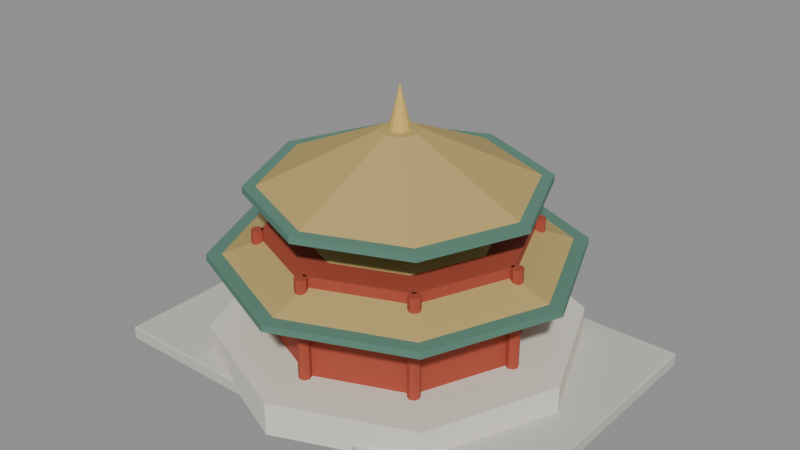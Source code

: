 # Source: shenyang_detail.blend  (saved by Blender 5.2.45; exported with 4.5.12 LTS)
import bpy
from mathutils import Matrix  # noqa: F401  (used for matrix-valued properties, if any)

bpy.ops.wm.read_factory_settings(use_empty=True)
scene = bpy.context.scene
scene.name = 'Scene'

# ---- materials (node trees are filled in below, after node groups)
mat_limestone_terrace = bpy.data.materials.new('limestone terrace')
mat_limestone_terrace.diffuse_color = (0.58, 0.57, 0.5, 1.0)
mat_limestone_terrace.roughness = 0.82
mat_stone_balustrade = bpy.data.materials.new('stone balustrade')
mat_stone_balustrade.diffuse_color = (0.76, 0.73, 0.63, 1.0)
mat_stone_balustrade.roughness = 0.82
mat_vermilion_timber = bpy.data.materials.new('vermilion timber')
mat_vermilion_timber.diffuse_color = (0.4, 0.065, 0.035, 1.0)
mat_vermilion_timber.roughness = 0.82
mat_ochre_glazed_roof = bpy.data.materials.new('ochre glazed roof')
mat_ochre_glazed_roof.diffuse_color = (0.49, 0.36, 0.13, 1.0)
mat_ochre_glazed_roof.roughness = 0.82
mat_green_glazed_eaves = bpy.data.materials.new('green glazed eaves')
mat_green_glazed_eaves.diffuse_color = (0.1, 0.23, 0.17, 1.0)
mat_green_glazed_eaves.roughness = 0.82
mat_gold_stupa = bpy.data.materials.new('gold stupa')
mat_gold_stupa.diffuse_color = (0.68, 0.46, 0.12, 1.0)
mat_gold_stupa.roughness = 0.82

# ---- material node trees
mat_limestone_terrace.use_nodes = True; mat_limestone_terrace.node_tree.nodes.clear()
_N = mat_limestone_terrace.node_tree.nodes; _L = mat_limestone_terrace.node_tree.links
n0 = _N.new('ShaderNodeBsdfPrincipled'); n0.name = 'Principled BSDF'; n0.location = (-200, 100)
n0.inputs[0].default_value = (0.58, 0.57, 0.5, 1.0)
n0.inputs[2].default_value = 0.82
n0.inputs[10].default_value = 0.005
n1 = _N.new('ShaderNodeOutputMaterial'); n1.name = 'Material Output'; n1.location = (200, 100)
_L.new(n0.outputs[0], n1.inputs[0])
n1.is_active_output = True
mat_stone_balustrade.use_nodes = True; mat_stone_balustrade.node_tree.nodes.clear()
_N = mat_stone_balustrade.node_tree.nodes; _L = mat_stone_balustrade.node_tree.links
n0 = _N.new('ShaderNodeBsdfPrincipled'); n0.name = 'Principled BSDF'; n0.location = (-200, 100)
n0.inputs[0].default_value = (0.76, 0.73, 0.63, 1.0)
n0.inputs[2].default_value = 0.82
n0.inputs[10].default_value = 0.005
n1 = _N.new('ShaderNodeOutputMaterial'); n1.name = 'Material Output'; n1.location = (200, 100)
_L.new(n0.outputs[0], n1.inputs[0])
n1.is_active_output = True
mat_vermilion_timber.use_nodes = True; mat_vermilion_timber.node_tree.nodes.clear()
_N = mat_vermilion_timber.node_tree.nodes; _L = mat_vermilion_timber.node_tree.links
n0 = _N.new('ShaderNodeBsdfPrincipled'); n0.name = 'Principled BSDF'; n0.location = (-200, 100)
n0.inputs[0].default_value = (0.4, 0.065, 0.035, 1.0)
n0.inputs[2].default_value = 0.82
n0.inputs[10].default_value = 0.005
n1 = _N.new('ShaderNodeOutputMaterial'); n1.name = 'Material Output'; n1.location = (200, 100)
_L.new(n0.outputs[0], n1.inputs[0])
n1.is_active_output = True
mat_ochre_glazed_roof.use_nodes = True; mat_ochre_glazed_roof.node_tree.nodes.clear()
_N = mat_ochre_glazed_roof.node_tree.nodes; _L = mat_ochre_glazed_roof.node_tree.links
n0 = _N.new('ShaderNodeBsdfPrincipled'); n0.name = 'Principled BSDF'; n0.location = (-200, 100)
n0.inputs[0].default_value = (0.49, 0.36, 0.13, 1.0)
n0.inputs[2].default_value = 0.82
n0.inputs[10].default_value = 0.005
n1 = _N.new('ShaderNodeOutputMaterial'); n1.name = 'Material Output'; n1.location = (200, 100)
_L.new(n0.outputs[0], n1.inputs[0])
n1.is_active_output = True
mat_green_glazed_eaves.use_nodes = True; mat_green_glazed_eaves.node_tree.nodes.clear()
_N = mat_green_glazed_eaves.node_tree.nodes; _L = mat_green_glazed_eaves.node_tree.links
n0 = _N.new('ShaderNodeBsdfPrincipled'); n0.name = 'Principled BSDF'; n0.location = (-200, 100)
n0.inputs[0].default_value = (0.1, 0.23, 0.17, 1.0)
n0.inputs[2].default_value = 0.82
n0.inputs[10].default_value = 0.005
n1 = _N.new('ShaderNodeOutputMaterial'); n1.name = 'Material Output'; n1.location = (200, 100)
_L.new(n0.outputs[0], n1.inputs[0])
n1.is_active_output = True
mat_gold_stupa.use_nodes = True; mat_gold_stupa.node_tree.nodes.clear()
_N = mat_gold_stupa.node_tree.nodes; _L = mat_gold_stupa.node_tree.links
n0 = _N.new('ShaderNodeBsdfPrincipled'); n0.name = 'Principled BSDF'; n0.location = (-200, 100)
n0.inputs[0].default_value = (0.68, 0.46, 0.12, 1.0)
n0.inputs[2].default_value = 0.82
n0.inputs[10].default_value = 0.005
n1 = _N.new('ShaderNodeOutputMaterial'); n1.name = 'Material Output'; n1.location = (200, 100)
_L.new(n0.outputs[0], n1.inputs[0])
n1.is_active_output = True

# ---- meshes
me_cube = bpy.data.meshes.new('Cube')
me_cube.from_pydata([(-3.25, -2.25, -0.1), (-3.25, -2.25, 0.1), (-3.25, 2.25, -0.1), (-3.25, 2.25, 0.1), (3.25, -2.25, -0.1), (3.25, -2.25, 0.1), (3.25, 2.25, -0.1), (3.25, 2.25, 0.1)], [], [(0, 1, 3, 2), (2, 3, 7, 6), (6, 7, 5, 4), (4, 5, 1, 0), (2, 6, 4, 0), (7, 3, 1, 5)])
_uv = me_cube.uv_layers.new(name='UVMap')
_uv.uv.foreach_set('vector', [0.375, 0.0, 0.625, 0.0, 0.625, 0.25, 0.375, 0.25, 0.375, 0.25, 0.625, 0.25, 0.625, 0.5, 0.375, 0.5, 0.375, 0.5, 0.625, 0.5, 0.625, 0.75, 0.375, 0.75, 0.375, 0.75, 0.625, 0.75, 0.625, 1.0, 0.375, 1.0, 0.125, 0.5, 0.375, 0.5, 0.375, 0.75, 0.125, 0.75, 0.625, 0.5, 0.875, 0.5, 0.875, 0.75, 0.625, 0.75])
me_cube.materials.append(mat_limestone_terrace)
me_cube.update()
me_cone = bpy.data.meshes.new('Cone')
me_cone.from_pydata([(0.0, 2.7, -0.25), (0.0, 2.7, 0.25), (1.909, 1.909, -0.25), (1.909, 1.909, 0.25), (2.7, 0.0, -0.25), (2.7, 0.0, 0.25), (1.909, -1.909, -0.25), (1.909, -1.909, 0.25), (0.0, -2.7, -0.25), (0.0, -2.7, 0.25), (-1.909, -1.909, -0.25), (-1.909, -1.909, 0.25), (-2.7, 0.0, -0.25), (-2.7, 0.0, 0.25), (-1.909, 1.909, -0.25), (-1.909, 1.909, 0.25)], [], [(0, 1, 3, 2), (2, 3, 5, 4), (4, 5, 7, 6), (6, 7, 9, 8), (8, 9, 11, 10), (10, 11, 13, 12), (3, 1, 15, 13, 11, 9, 7, 5), (12, 13, 15, 14), (14, 15, 1, 0), (0, 2, 4, 6, 8, 10, 12, 14)])
_uv = me_cone.uv_layers.new(name='UVMap')
_uv.uv.foreach_set('vector', [1.0, 0.5, 1.0, 1.0, 0.875, 1.0, 0.875, 0.5, 0.875, 0.5, 0.875, 1.0, 0.75, 1.0, 0.75, 0.5, 0.75, 0.5, 0.75, 1.0, 0.625, 1.0, 0.625, 0.5, 0.625, 0.5, 0.625, 1.0, 0.5, 1.0, 0.5, 0.5, 0.5, 0.5, 0.5, 1.0, 0.375, 1.0, 0.375, 0.5, 0.375, 0.5, 0.375, 1.0, 0.25, 1.0, 0.25, 0.5, 0.4197, 0.4197, 0.25, 0.49, 0.08029, 0.4197, 0.01, 0.25, 0.08029, 0.08029, 0.25, 0.01, 0.4197, 0.08029, 0.49, 0.25, 0.25, 0.5, 0.25, 1.0, 0.125, 1.0, 0.125, 0.5, 0.125, 0.5, 0.125, 1.0, 0.0, 1.0, 0.0, 0.5, 0.75, 0.49, 0.9197, 0.4197, 0.99, 0.25, 0.9197, 0.08029, 0.75, 0.01, 0.5803, 0.08029, 0.51, 0.25, 0.5803, 0.4197])
me_cone.materials.append(mat_stone_balustrade)
me_cone.update()
me_cone_001 = bpy.data.meshes.new('Cone.001')
me_cone_001.from_pydata([(0.0, 1.9, -0.8), (0.0, 1.9, 0.8), (1.344, 1.344, -0.8), (1.344, 1.344, 0.8), (1.9, 0.0, -0.8), (1.9, 0.0, 0.8), (1.344, -1.344, -0.8), (1.344, -1.344, 0.8), (0.0, -1.9, -0.8), (0.0, -1.9, 0.8), (-1.344, -1.344, -0.8), (-1.344, -1.344, 0.8), (-1.9, 0.0, -0.8), (-1.9, 0.0, 0.8), (-1.344, 1.344, -0.8), (-1.344, 1.344, 0.8)], [], [(0, 1, 3, 2), (2, 3, 5, 4), (4, 5, 7, 6), (6, 7, 9, 8), (8, 9, 11, 10), (10, 11, 13, 12), (3, 1, 15, 13, 11, 9, 7, 5), (12, 13, 15, 14), (14, 15, 1, 0), (0, 2, 4, 6, 8, 10, 12, 14)])
_uv = me_cone_001.uv_layers.new(name='UVMap')
_uv.uv.foreach_set('vector', [1.0, 0.5, 1.0, 1.0, 0.875, 1.0, 0.875, 0.5, 0.875, 0.5, 0.875, 1.0, 0.75, 1.0, 0.75, 0.5, 0.75, 0.5, 0.75, 1.0, 0.625, 1.0, 0.625, 0.5, 0.625, 0.5, 0.625, 1.0, 0.5, 1.0, 0.5, 0.5, 0.5, 0.5, 0.5, 1.0, 0.375, 1.0, 0.375, 0.5, 0.375, 0.5, 0.375, 1.0, 0.25, 1.0, 0.25, 0.5, 0.4197, 0.4197, 0.25, 0.49, 0.08029, 0.4197, 0.01, 0.25, 0.08029, 0.08029, 0.25, 0.01, 0.4197, 0.08029, 0.49, 0.25, 0.25, 0.5, 0.25, 1.0, 0.125, 1.0, 0.125, 0.5, 0.125, 0.5, 0.125, 1.0, 0.0, 1.0, 0.0, 0.5, 0.75, 0.49, 0.9197, 0.4197, 0.99, 0.25, 0.9197, 0.08029, 0.75, 0.01, 0.5803, 0.08029, 0.51, 0.25, 0.5803, 0.4197])
me_cone_001.materials.append(mat_vermilion_timber)
me_cone_001.update()
me_cone_002 = bpy.data.meshes.new('Cone.002')
me_cone_002.from_pydata([(0.0, 2.6, -0.4), (0.0, 0.3, 0.4), (1.838, 1.838, -0.4), (0.2121, 0.2121, 0.4), (2.6, 0.0, -0.4), (0.3, 0.0, 0.4), (1.838, -1.838, -0.4), (0.2121, -0.2121, 0.4), (0.0, -2.6, -0.4), (0.0, -0.3, 0.4), (-1.838, -1.838, -0.4), (-0.2121, -0.2121, 0.4), (-2.6, 0.0, -0.4), (-0.3, 0.0, 0.4), (-1.838, 1.838, -0.4), (-0.2121, 0.2121, 0.4)], [], [(0, 1, 3, 2), (2, 3, 5, 4), (4, 5, 7, 6), (6, 7, 9, 8), (8, 9, 11, 10), (10, 11, 13, 12), (3, 1, 15, 13, 11, 9, 7, 5), (12, 13, 15, 14), (14, 15, 1, 0), (0, 2, 4, 6, 8, 10, 12, 14)])
_uv = me_cone_002.uv_layers.new(name='UVMap')
_uv.uv.foreach_set('vector', [1.0, 0.5, 1.0, 1.0, 0.875, 1.0, 0.875, 0.5, 0.875, 0.5, 0.875, 1.0, 0.75, 1.0, 0.75, 0.5, 0.75, 0.5, 0.75, 1.0, 0.625, 1.0, 0.625, 0.5, 0.625, 0.5, 0.625, 1.0, 0.5, 1.0, 0.5, 0.5, 0.5, 0.5, 0.5, 1.0, 0.375, 1.0, 0.375, 0.5, 0.375, 0.5, 0.375, 1.0, 0.25, 1.0, 0.25, 0.5, 0.4197, 0.4197, 0.25, 0.49, 0.08029, 0.4197, 0.01, 0.25, 0.08029, 0.08029, 0.25, 0.01, 0.4197, 0.08029, 0.49, 0.25, 0.25, 0.5, 0.25, 1.0, 0.125, 1.0, 0.125, 0.5, 0.125, 0.5, 0.125, 1.0, 0.0, 1.0, 0.0, 0.5, 0.75, 0.49, 0.9197, 0.4197, 0.99, 0.25, 0.9197, 0.08029, 0.75, 0.01, 0.5803, 0.08029, 0.51, 0.25, 0.5803, 0.4197])
me_cone_002.materials.append(mat_ochre_glazed_roof)
me_cone_002.update()
me_cone_003 = bpy.data.meshes.new('Cone.003')
me_cone_003.from_pydata([(0.0, 2.67, -0.05), (0.0, 2.67, 0.05), (1.888, 1.888, -0.05), (1.888, 1.888, 0.05), (2.67, 0.0, -0.05), (2.67, 0.0, 0.05), (1.888, -1.888, -0.05), (1.888, -1.888, 0.05), (0.0, -2.67, -0.05), (0.0, -2.67, 0.05), (-1.888, -1.888, -0.05), (-1.888, -1.888, 0.05), (-2.67, 0.0, -0.05), (-2.67, 0.0, 0.05), (-1.888, 1.888, -0.05), (-1.888, 1.888, 0.05)], [], [(0, 1, 3, 2), (2, 3, 5, 4), (4, 5, 7, 6), (6, 7, 9, 8), (8, 9, 11, 10), (10, 11, 13, 12), (3, 1, 15, 13, 11, 9, 7, 5), (12, 13, 15, 14), (14, 15, 1, 0), (0, 2, 4, 6, 8, 10, 12, 14)])
_uv = me_cone_003.uv_layers.new(name='UVMap')
_uv.uv.foreach_set('vector', [1.0, 0.5, 1.0, 1.0, 0.875, 1.0, 0.875, 0.5, 0.875, 0.5, 0.875, 1.0, 0.75, 1.0, 0.75, 0.5, 0.75, 0.5, 0.75, 1.0, 0.625, 1.0, 0.625, 0.5, 0.625, 0.5, 0.625, 1.0, 0.5, 1.0, 0.5, 0.5, 0.5, 0.5, 0.5, 1.0, 0.375, 1.0, 0.375, 0.5, 0.375, 0.5, 0.375, 1.0, 0.25, 1.0, 0.25, 0.5, 0.4197, 0.4197, 0.25, 0.49, 0.08029, 0.4197, 0.01, 0.25, 0.08029, 0.08029, 0.25, 0.01, 0.4197, 0.08029, 0.49, 0.25, 0.25, 0.5, 0.25, 1.0, 0.125, 1.0, 0.125, 0.5, 0.125, 0.5, 0.125, 1.0, 0.0, 1.0, 0.0, 0.5, 0.75, 0.49, 0.9197, 0.4197, 0.99, 0.25, 0.9197, 0.08029, 0.75, 0.01, 0.5803, 0.08029, 0.51, 0.25, 0.5803, 0.4197])
me_cone_003.materials.append(mat_green_glazed_eaves)
me_cone_003.update()
me_cone_004 = bpy.data.meshes.new('Cone.004')
me_cone_004.from_pydata([(0.0, 2.05, -0.4), (0.0, 0.3, 0.4), (1.45, 1.45, -0.4), (0.2121, 0.2121, 0.4), (2.05, 0.0, -0.4), (0.3, 0.0, 0.4), (1.45, -1.45, -0.4), (0.2121, -0.2121, 0.4), (0.0, -2.05, -0.4), (0.0, -0.3, 0.4), (-1.45, -1.45, -0.4), (-0.2121, -0.2121, 0.4), (-2.05, 0.0, -0.4), (-0.3, 0.0, 0.4), (-1.45, 1.45, -0.4), (-0.2121, 0.2121, 0.4)], [], [(0, 1, 3, 2), (2, 3, 5, 4), (4, 5, 7, 6), (6, 7, 9, 8), (8, 9, 11, 10), (10, 11, 13, 12), (3, 1, 15, 13, 11, 9, 7, 5), (12, 13, 15, 14), (14, 15, 1, 0), (0, 2, 4, 6, 8, 10, 12, 14)])
_uv = me_cone_004.uv_layers.new(name='UVMap')
_uv.uv.foreach_set('vector', [1.0, 0.5, 1.0, 1.0, 0.875, 1.0, 0.875, 0.5, 0.875, 0.5, 0.875, 1.0, 0.75, 1.0, 0.75, 0.5, 0.75, 0.5, 0.75, 1.0, 0.625, 1.0, 0.625, 0.5, 0.625, 0.5, 0.625, 1.0, 0.5, 1.0, 0.5, 0.5, 0.5, 0.5, 0.5, 1.0, 0.375, 1.0, 0.375, 0.5, 0.375, 0.5, 0.375, 1.0, 0.25, 1.0, 0.25, 0.5, 0.4197, 0.4197, 0.25, 0.49, 0.08029, 0.4197, 0.01, 0.25, 0.08029, 0.08029, 0.25, 0.01, 0.4197, 0.08029, 0.49, 0.25, 0.25, 0.5, 0.25, 1.0, 0.125, 1.0, 0.125, 0.5, 0.125, 0.5, 0.125, 1.0, 0.0, 1.0, 0.0, 0.5, 0.75, 0.49, 0.9197, 0.4197, 0.99, 0.25, 0.9197, 0.08029, 0.75, 0.01, 0.5803, 0.08029, 0.51, 0.25, 0.5803, 0.4197])
me_cone_004.materials.append(mat_ochre_glazed_roof)
me_cone_004.update()
me_cone_005 = bpy.data.meshes.new('Cone.005')
me_cone_005.from_pydata([(0.0, 2.12, -0.05), (0.0, 2.12, 0.05), (1.499, 1.499, -0.05), (1.499, 1.499, 0.05), (2.12, 0.0, -0.05), (2.12, 0.0, 0.05), (1.499, -1.499, -0.05), (1.499, -1.499, 0.05), (0.0, -2.12, -0.05), (0.0, -2.12, 0.05), (-1.499, -1.499, -0.05), (-1.499, -1.499, 0.05), (-2.12, 0.0, -0.05), (-2.12, 0.0, 0.05), (-1.499, 1.499, -0.05), (-1.499, 1.499, 0.05)], [], [(0, 1, 3, 2), (2, 3, 5, 4), (4, 5, 7, 6), (6, 7, 9, 8), (8, 9, 11, 10), (10, 11, 13, 12), (3, 1, 15, 13, 11, 9, 7, 5), (12, 13, 15, 14), (14, 15, 1, 0), (0, 2, 4, 6, 8, 10, 12, 14)])
_uv = me_cone_005.uv_layers.new(name='UVMap')
_uv.uv.foreach_set('vector', [1.0, 0.5, 1.0, 1.0, 0.875, 1.0, 0.875, 0.5, 0.875, 0.5, 0.875, 1.0, 0.75, 1.0, 0.75, 0.5, 0.75, 0.5, 0.75, 1.0, 0.625, 1.0, 0.625, 0.5, 0.625, 0.5, 0.625, 1.0, 0.5, 1.0, 0.5, 0.5, 0.5, 0.5, 0.5, 1.0, 0.375, 1.0, 0.375, 0.5, 0.375, 0.5, 0.375, 1.0, 0.25, 1.0, 0.25, 0.5, 0.4197, 0.4197, 0.25, 0.49, 0.08029, 0.4197, 0.01, 0.25, 0.08029, 0.08029, 0.25, 0.01, 0.4197, 0.08029, 0.49, 0.25, 0.25, 0.5, 0.25, 1.0, 0.125, 1.0, 0.125, 0.5, 0.125, 0.5, 0.125, 1.0, 0.0, 1.0, 0.0, 0.5, 0.75, 0.49, 0.9197, 0.4197, 0.99, 0.25, 0.9197, 0.08029, 0.75, 0.01, 0.5803, 0.08029, 0.51, 0.25, 0.5803, 0.4197])
me_cone_005.materials.append(mat_green_glazed_eaves)
me_cone_005.update()
me_cone_006 = bpy.data.meshes.new('Cone.006')
me_cone_006.from_pydata([(0.0, 0.17, -0.35), (0.085, 0.1472, -0.35), (0.1472, 0.085, -0.35), (0.17, 0.0, -0.35), (0.1472, -0.085, -0.35), (0.085, -0.1472, -0.35), (0.0, -0.17, -0.35), (-0.085, -0.1472, -0.35), (-0.1472, -0.085, -0.35), (-0.17, 0.0, -0.35), (-0.1472, 0.085, -0.35), (-0.085, 0.1472, -0.35), (0.0, 0.0, 0.35)], [], [(0, 12, 1), (1, 12, 2), (2, 12, 3), (3, 12, 4), (4, 12, 5), (5, 12, 6), (6, 12, 7), (7, 12, 8), (8, 12, 9), (9, 12, 10), (0, 1, 2, 3, 4, 5, 6, 7, 8, 9, 10, 11), (10, 12, 11), (11, 12, 0)])
_uv = me_cone_006.uv_layers.new(name='UVMap')
_uv.uv.foreach_set('vector', [0.25, 0.49, 0.25, 0.25, 0.37, 0.4578, 0.37, 0.4578, 0.25, 0.25, 0.4578, 0.37, 0.4578, 0.37, 0.25, 0.25, 0.49, 0.25, 0.49, 0.25, 0.25, 0.25, 0.4578, 0.13, 0.4578, 0.13, 0.25, 0.25, 0.37, 0.04215, 0.37, 0.04215, 0.25, 0.25, 0.25, 0.01, 0.25, 0.01, 0.25, 0.25, 0.13, 0.04215, 0.13, 0.04215, 0.25, 0.25, 0.04215, 0.13, 0.04215, 0.13, 0.25, 0.25, 0.01, 0.25, 0.01, 0.25, 0.25, 0.25, 0.04215, 0.37, 0.75, 0.49, 0.87, 0.4578, 0.9578, 0.37, 0.99, 0.25, 0.9578, 0.13, 0.87, 0.04215, 0.75, 0.01, 0.63, 0.04215, 0.5422, 0.13, 0.51, 0.25, 0.5422, 0.37, 0.63, 0.4578, 0.04215, 0.37, 0.25, 0.25, 0.13, 0.4578, 0.13, 0.4578, 0.25, 0.25, 0.25, 0.49])
me_cone_006.materials.append(mat_gold_stupa)
me_cone_006.update()
me_cone_007 = bpy.data.meshes.new('Cone.007')
me_cone_007.from_pydata([(0.0, 0.09, -0.8), (0.0, 0.09, 0.8), (0.06364, 0.06364, -0.8), (0.06364, 0.06364, 0.8), (0.09, 0.0, -0.8), (0.09, 0.0, 0.8), (0.06364, -0.06364, -0.8), (0.06364, -0.06364, 0.8), (0.0, -0.09, -0.8), (0.0, -0.09, 0.8), (-0.06364, -0.06364, -0.8), (-0.06364, -0.06364, 0.8), (-0.09, 0.0, -0.8), (-0.09, 0.0, 0.8), (-0.06364, 0.06364, -0.8), (-0.06364, 0.06364, 0.8)], [], [(0, 1, 3, 2), (2, 3, 5, 4), (4, 5, 7, 6), (6, 7, 9, 8), (8, 9, 11, 10), (10, 11, 13, 12), (3, 1, 15, 13, 11, 9, 7, 5), (12, 13, 15, 14), (14, 15, 1, 0), (0, 2, 4, 6, 8, 10, 12, 14)])
_uv = me_cone_007.uv_layers.new(name='UVMap')
_uv.uv.foreach_set('vector', [1.0, 0.5, 1.0, 1.0, 0.875, 1.0, 0.875, 0.5, 0.875, 0.5, 0.875, 1.0, 0.75, 1.0, 0.75, 0.5, 0.75, 0.5, 0.75, 1.0, 0.625, 1.0, 0.625, 0.5, 0.625, 0.5, 0.625, 1.0, 0.5, 1.0, 0.5, 0.5, 0.5, 0.5, 0.5, 1.0, 0.375, 1.0, 0.375, 0.5, 0.375, 0.5, 0.375, 1.0, 0.25, 1.0, 0.25, 0.5, 0.4197, 0.4197, 0.25, 0.49, 0.08029, 0.4197, 0.01, 0.25, 0.08029, 0.08029, 0.25, 0.01, 0.4197, 0.08029, 0.49, 0.25, 0.25, 0.5, 0.25, 1.0, 0.125, 1.0, 0.125, 0.5, 0.125, 0.5, 0.125, 1.0, 0.0, 1.0, 0.0, 0.5, 0.75, 0.49, 0.9197, 0.4197, 0.99, 0.25, 0.9197, 0.08029, 0.75, 0.01, 0.5803, 0.08029, 0.51, 0.25, 0.5803, 0.4197])
me_cone_007.materials.append(mat_vermilion_timber)
me_cone_007.update()
me_cone_008 = bpy.data.meshes.new('Cone.008')
me_cone_008.from_pydata([(0.0, 0.09, -0.8), (0.0, 0.09, 0.8), (0.06364, 0.06364, -0.8), (0.06364, 0.06364, 0.8), (0.09, 0.0, -0.8), (0.09, 0.0, 0.8), (0.06364, -0.06364, -0.8), (0.06364, -0.06364, 0.8), (0.0, -0.09, -0.8), (0.0, -0.09, 0.8), (-0.06364, -0.06364, -0.8), (-0.06364, -0.06364, 0.8), (-0.09, 0.0, -0.8), (-0.09, 0.0, 0.8), (-0.06364, 0.06364, -0.8), (-0.06364, 0.06364, 0.8)], [], [(0, 1, 3, 2), (2, 3, 5, 4), (4, 5, 7, 6), (6, 7, 9, 8), (8, 9, 11, 10), (10, 11, 13, 12), (3, 1, 15, 13, 11, 9, 7, 5), (12, 13, 15, 14), (14, 15, 1, 0), (0, 2, 4, 6, 8, 10, 12, 14)])
_uv = me_cone_008.uv_layers.new(name='UVMap')
_uv.uv.foreach_set('vector', [1.0, 0.5, 1.0, 1.0, 0.875, 1.0, 0.875, 0.5, 0.875, 0.5, 0.875, 1.0, 0.75, 1.0, 0.75, 0.5, 0.75, 0.5, 0.75, 1.0, 0.625, 1.0, 0.625, 0.5, 0.625, 0.5, 0.625, 1.0, 0.5, 1.0, 0.5, 0.5, 0.5, 0.5, 0.5, 1.0, 0.375, 1.0, 0.375, 0.5, 0.375, 0.5, 0.375, 1.0, 0.25, 1.0, 0.25, 0.5, 0.4197, 0.4197, 0.25, 0.49, 0.08029, 0.4197, 0.01, 0.25, 0.08029, 0.08029, 0.25, 0.01, 0.4197, 0.08029, 0.49, 0.25, 0.25, 0.5, 0.25, 1.0, 0.125, 1.0, 0.125, 0.5, 0.125, 0.5, 0.125, 1.0, 0.0, 1.0, 0.0, 0.5, 0.75, 0.49, 0.9197, 0.4197, 0.99, 0.25, 0.9197, 0.08029, 0.75, 0.01, 0.5803, 0.08029, 0.51, 0.25, 0.5803, 0.4197])
me_cone_008.materials.append(mat_vermilion_timber)
me_cone_008.update()
me_cone_009 = bpy.data.meshes.new('Cone.009')
me_cone_009.from_pydata([(0.0, 0.09, -0.8), (0.0, 0.09, 0.8), (0.06364, 0.06364, -0.8), (0.06364, 0.06364, 0.8), (0.09, 0.0, -0.8), (0.09, 0.0, 0.8), (0.06364, -0.06364, -0.8), (0.06364, -0.06364, 0.8), (0.0, -0.09, -0.8), (0.0, -0.09, 0.8), (-0.06364, -0.06364, -0.8), (-0.06364, -0.06364, 0.8), (-0.09, 0.0, -0.8), (-0.09, 0.0, 0.8), (-0.06364, 0.06364, -0.8), (-0.06364, 0.06364, 0.8)], [], [(0, 1, 3, 2), (2, 3, 5, 4), (4, 5, 7, 6), (6, 7, 9, 8), (8, 9, 11, 10), (10, 11, 13, 12), (3, 1, 15, 13, 11, 9, 7, 5), (12, 13, 15, 14), (14, 15, 1, 0), (0, 2, 4, 6, 8, 10, 12, 14)])
_uv = me_cone_009.uv_layers.new(name='UVMap')
_uv.uv.foreach_set('vector', [1.0, 0.5, 1.0, 1.0, 0.875, 1.0, 0.875, 0.5, 0.875, 0.5, 0.875, 1.0, 0.75, 1.0, 0.75, 0.5, 0.75, 0.5, 0.75, 1.0, 0.625, 1.0, 0.625, 0.5, 0.625, 0.5, 0.625, 1.0, 0.5, 1.0, 0.5, 0.5, 0.5, 0.5, 0.5, 1.0, 0.375, 1.0, 0.375, 0.5, 0.375, 0.5, 0.375, 1.0, 0.25, 1.0, 0.25, 0.5, 0.4197, 0.4197, 0.25, 0.49, 0.08029, 0.4197, 0.01, 0.25, 0.08029, 0.08029, 0.25, 0.01, 0.4197, 0.08029, 0.49, 0.25, 0.25, 0.5, 0.25, 1.0, 0.125, 1.0, 0.125, 0.5, 0.125, 0.5, 0.125, 1.0, 0.0, 1.0, 0.0, 0.5, 0.75, 0.49, 0.9197, 0.4197, 0.99, 0.25, 0.9197, 0.08029, 0.75, 0.01, 0.5803, 0.08029, 0.51, 0.25, 0.5803, 0.4197])
me_cone_009.materials.append(mat_vermilion_timber)
me_cone_009.update()
me_cone_010 = bpy.data.meshes.new('Cone.010')
me_cone_010.from_pydata([(0.0, 0.09, -0.8), (0.0, 0.09, 0.8), (0.06364, 0.06364, -0.8), (0.06364, 0.06364, 0.8), (0.09, 0.0, -0.8), (0.09, 0.0, 0.8), (0.06364, -0.06364, -0.8), (0.06364, -0.06364, 0.8), (0.0, -0.09, -0.8), (0.0, -0.09, 0.8), (-0.06364, -0.06364, -0.8), (-0.06364, -0.06364, 0.8), (-0.09, 0.0, -0.8), (-0.09, 0.0, 0.8), (-0.06364, 0.06364, -0.8), (-0.06364, 0.06364, 0.8)], [], [(0, 1, 3, 2), (2, 3, 5, 4), (4, 5, 7, 6), (6, 7, 9, 8), (8, 9, 11, 10), (10, 11, 13, 12), (3, 1, 15, 13, 11, 9, 7, 5), (12, 13, 15, 14), (14, 15, 1, 0), (0, 2, 4, 6, 8, 10, 12, 14)])
_uv = me_cone_010.uv_layers.new(name='UVMap')
_uv.uv.foreach_set('vector', [1.0, 0.5, 1.0, 1.0, 0.875, 1.0, 0.875, 0.5, 0.875, 0.5, 0.875, 1.0, 0.75, 1.0, 0.75, 0.5, 0.75, 0.5, 0.75, 1.0, 0.625, 1.0, 0.625, 0.5, 0.625, 0.5, 0.625, 1.0, 0.5, 1.0, 0.5, 0.5, 0.5, 0.5, 0.5, 1.0, 0.375, 1.0, 0.375, 0.5, 0.375, 0.5, 0.375, 1.0, 0.25, 1.0, 0.25, 0.5, 0.4197, 0.4197, 0.25, 0.49, 0.08029, 0.4197, 0.01, 0.25, 0.08029, 0.08029, 0.25, 0.01, 0.4197, 0.08029, 0.49, 0.25, 0.25, 0.5, 0.25, 1.0, 0.125, 1.0, 0.125, 0.5, 0.125, 0.5, 0.125, 1.0, 0.0, 1.0, 0.0, 0.5, 0.75, 0.49, 0.9197, 0.4197, 0.99, 0.25, 0.9197, 0.08029, 0.75, 0.01, 0.5803, 0.08029, 0.51, 0.25, 0.5803, 0.4197])
me_cone_010.materials.append(mat_vermilion_timber)
me_cone_010.update()
me_cone_011 = bpy.data.meshes.new('Cone.011')
me_cone_011.from_pydata([(0.0, 0.09, -0.8), (0.0, 0.09, 0.8), (0.06364, 0.06364, -0.8), (0.06364, 0.06364, 0.8), (0.09, 0.0, -0.8), (0.09, 0.0, 0.8), (0.06364, -0.06364, -0.8), (0.06364, -0.06364, 0.8), (0.0, -0.09, -0.8), (0.0, -0.09, 0.8), (-0.06364, -0.06364, -0.8), (-0.06364, -0.06364, 0.8), (-0.09, 0.0, -0.8), (-0.09, 0.0, 0.8), (-0.06364, 0.06364, -0.8), (-0.06364, 0.06364, 0.8)], [], [(0, 1, 3, 2), (2, 3, 5, 4), (4, 5, 7, 6), (6, 7, 9, 8), (8, 9, 11, 10), (10, 11, 13, 12), (3, 1, 15, 13, 11, 9, 7, 5), (12, 13, 15, 14), (14, 15, 1, 0), (0, 2, 4, 6, 8, 10, 12, 14)])
_uv = me_cone_011.uv_layers.new(name='UVMap')
_uv.uv.foreach_set('vector', [1.0, 0.5, 1.0, 1.0, 0.875, 1.0, 0.875, 0.5, 0.875, 0.5, 0.875, 1.0, 0.75, 1.0, 0.75, 0.5, 0.75, 0.5, 0.75, 1.0, 0.625, 1.0, 0.625, 0.5, 0.625, 0.5, 0.625, 1.0, 0.5, 1.0, 0.5, 0.5, 0.5, 0.5, 0.5, 1.0, 0.375, 1.0, 0.375, 0.5, 0.375, 0.5, 0.375, 1.0, 0.25, 1.0, 0.25, 0.5, 0.4197, 0.4197, 0.25, 0.49, 0.08029, 0.4197, 0.01, 0.25, 0.08029, 0.08029, 0.25, 0.01, 0.4197, 0.08029, 0.49, 0.25, 0.25, 0.5, 0.25, 1.0, 0.125, 1.0, 0.125, 0.5, 0.125, 0.5, 0.125, 1.0, 0.0, 1.0, 0.0, 0.5, 0.75, 0.49, 0.9197, 0.4197, 0.99, 0.25, 0.9197, 0.08029, 0.75, 0.01, 0.5803, 0.08029, 0.51, 0.25, 0.5803, 0.4197])
me_cone_011.materials.append(mat_vermilion_timber)
me_cone_011.update()
me_cone_012 = bpy.data.meshes.new('Cone.012')
me_cone_012.from_pydata([(0.0, 0.09, -0.8), (0.0, 0.09, 0.8), (0.06364, 0.06364, -0.8), (0.06364, 0.06364, 0.8), (0.09, 0.0, -0.8), (0.09, 0.0, 0.8), (0.06364, -0.06364, -0.8), (0.06364, -0.06364, 0.8), (0.0, -0.09, -0.8), (0.0, -0.09, 0.8), (-0.06364, -0.06364, -0.8), (-0.06364, -0.06364, 0.8), (-0.09, 0.0, -0.8), (-0.09, 0.0, 0.8), (-0.06364, 0.06364, -0.8), (-0.06364, 0.06364, 0.8)], [], [(0, 1, 3, 2), (2, 3, 5, 4), (4, 5, 7, 6), (6, 7, 9, 8), (8, 9, 11, 10), (10, 11, 13, 12), (3, 1, 15, 13, 11, 9, 7, 5), (12, 13, 15, 14), (14, 15, 1, 0), (0, 2, 4, 6, 8, 10, 12, 14)])
_uv = me_cone_012.uv_layers.new(name='UVMap')
_uv.uv.foreach_set('vector', [1.0, 0.5, 1.0, 1.0, 0.875, 1.0, 0.875, 0.5, 0.875, 0.5, 0.875, 1.0, 0.75, 1.0, 0.75, 0.5, 0.75, 0.5, 0.75, 1.0, 0.625, 1.0, 0.625, 0.5, 0.625, 0.5, 0.625, 1.0, 0.5, 1.0, 0.5, 0.5, 0.5, 0.5, 0.5, 1.0, 0.375, 1.0, 0.375, 0.5, 0.375, 0.5, 0.375, 1.0, 0.25, 1.0, 0.25, 0.5, 0.4197, 0.4197, 0.25, 0.49, 0.08029, 0.4197, 0.01, 0.25, 0.08029, 0.08029, 0.25, 0.01, 0.4197, 0.08029, 0.49, 0.25, 0.25, 0.5, 0.25, 1.0, 0.125, 1.0, 0.125, 0.5, 0.125, 0.5, 0.125, 1.0, 0.0, 1.0, 0.0, 0.5, 0.75, 0.49, 0.9197, 0.4197, 0.99, 0.25, 0.9197, 0.08029, 0.75, 0.01, 0.5803, 0.08029, 0.51, 0.25, 0.5803, 0.4197])
me_cone_012.materials.append(mat_vermilion_timber)
me_cone_012.update()
me_cone_013 = bpy.data.meshes.new('Cone.013')
me_cone_013.from_pydata([(0.0, 0.09, -0.8), (0.0, 0.09, 0.8), (0.06364, 0.06364, -0.8), (0.06364, 0.06364, 0.8), (0.09, 0.0, -0.8), (0.09, 0.0, 0.8), (0.06364, -0.06364, -0.8), (0.06364, -0.06364, 0.8), (0.0, -0.09, -0.8), (0.0, -0.09, 0.8), (-0.06364, -0.06364, -0.8), (-0.06364, -0.06364, 0.8), (-0.09, 0.0, -0.8), (-0.09, 0.0, 0.8), (-0.06364, 0.06364, -0.8), (-0.06364, 0.06364, 0.8)], [], [(0, 1, 3, 2), (2, 3, 5, 4), (4, 5, 7, 6), (6, 7, 9, 8), (8, 9, 11, 10), (10, 11, 13, 12), (3, 1, 15, 13, 11, 9, 7, 5), (12, 13, 15, 14), (14, 15, 1, 0), (0, 2, 4, 6, 8, 10, 12, 14)])
_uv = me_cone_013.uv_layers.new(name='UVMap')
_uv.uv.foreach_set('vector', [1.0, 0.5, 1.0, 1.0, 0.875, 1.0, 0.875, 0.5, 0.875, 0.5, 0.875, 1.0, 0.75, 1.0, 0.75, 0.5, 0.75, 0.5, 0.75, 1.0, 0.625, 1.0, 0.625, 0.5, 0.625, 0.5, 0.625, 1.0, 0.5, 1.0, 0.5, 0.5, 0.5, 0.5, 0.5, 1.0, 0.375, 1.0, 0.375, 0.5, 0.375, 0.5, 0.375, 1.0, 0.25, 1.0, 0.25, 0.5, 0.4197, 0.4197, 0.25, 0.49, 0.08029, 0.4197, 0.01, 0.25, 0.08029, 0.08029, 0.25, 0.01, 0.4197, 0.08029, 0.49, 0.25, 0.25, 0.5, 0.25, 1.0, 0.125, 1.0, 0.125, 0.5, 0.125, 0.5, 0.125, 1.0, 0.0, 1.0, 0.0, 0.5, 0.75, 0.49, 0.9197, 0.4197, 0.99, 0.25, 0.9197, 0.08029, 0.75, 0.01, 0.5803, 0.08029, 0.51, 0.25, 0.5803, 0.4197])
me_cone_013.materials.append(mat_vermilion_timber)
me_cone_013.update()
me_cone_014 = bpy.data.meshes.new('Cone.014')
me_cone_014.from_pydata([(0.0, 0.09, -0.8), (0.0, 0.09, 0.8), (0.06364, 0.06364, -0.8), (0.06364, 0.06364, 0.8), (0.09, 0.0, -0.8), (0.09, 0.0, 0.8), (0.06364, -0.06364, -0.8), (0.06364, -0.06364, 0.8), (0.0, -0.09, -0.8), (0.0, -0.09, 0.8), (-0.06364, -0.06364, -0.8), (-0.06364, -0.06364, 0.8), (-0.09, 0.0, -0.8), (-0.09, 0.0, 0.8), (-0.06364, 0.06364, -0.8), (-0.06364, 0.06364, 0.8)], [], [(0, 1, 3, 2), (2, 3, 5, 4), (4, 5, 7, 6), (6, 7, 9, 8), (8, 9, 11, 10), (10, 11, 13, 12), (3, 1, 15, 13, 11, 9, 7, 5), (12, 13, 15, 14), (14, 15, 1, 0), (0, 2, 4, 6, 8, 10, 12, 14)])
_uv = me_cone_014.uv_layers.new(name='UVMap')
_uv.uv.foreach_set('vector', [1.0, 0.5, 1.0, 1.0, 0.875, 1.0, 0.875, 0.5, 0.875, 0.5, 0.875, 1.0, 0.75, 1.0, 0.75, 0.5, 0.75, 0.5, 0.75, 1.0, 0.625, 1.0, 0.625, 0.5, 0.625, 0.5, 0.625, 1.0, 0.5, 1.0, 0.5, 0.5, 0.5, 0.5, 0.5, 1.0, 0.375, 1.0, 0.375, 0.5, 0.375, 0.5, 0.375, 1.0, 0.25, 1.0, 0.25, 0.5, 0.4197, 0.4197, 0.25, 0.49, 0.08029, 0.4197, 0.01, 0.25, 0.08029, 0.08029, 0.25, 0.01, 0.4197, 0.08029, 0.49, 0.25, 0.25, 0.5, 0.25, 1.0, 0.125, 1.0, 0.125, 0.5, 0.125, 0.5, 0.125, 1.0, 0.0, 1.0, 0.0, 0.5, 0.75, 0.49, 0.9197, 0.4197, 0.99, 0.25, 0.9197, 0.08029, 0.75, 0.01, 0.5803, 0.08029, 0.51, 0.25, 0.5803, 0.4197])
me_cone_014.materials.append(mat_vermilion_timber)
me_cone_014.update()

# ---- objects
ob_stone_plinth = bpy.data.objects.new('stone plinth', me_cube)
ob_octagonal_terrace = bpy.data.objects.new('octagonal terrace', me_cone)
ob_octagonal_hall = bpy.data.objects.new('octagonal hall', me_cone_001)
ob_eight_sided_roof = bpy.data.objects.new('eight sided roof', me_cone_002)
ob_green_eaves = bpy.data.objects.new('green eaves', me_cone_003)
ob_eight_sided_roof_001 = bpy.data.objects.new('eight sided roof.001', me_cone_004)
ob_green_eaves_001 = bpy.data.objects.new('green eaves.001', me_cone_005)
ob_finial = bpy.data.objects.new('finial', me_cone_006)
ob_pillar = bpy.data.objects.new('pillar', me_cone_007)
ob_pillar_001 = bpy.data.objects.new('pillar.001', me_cone_008)
ob_pillar_002 = bpy.data.objects.new('pillar.002', me_cone_009)
ob_pillar_003 = bpy.data.objects.new('pillar.003', me_cone_010)
ob_pillar_004 = bpy.data.objects.new('pillar.004', me_cone_011)
ob_pillar_005 = bpy.data.objects.new('pillar.005', me_cone_012)
ob_pillar_006 = bpy.data.objects.new('pillar.006', me_cone_013)
ob_pillar_007 = bpy.data.objects.new('pillar.007', me_cone_014)

# ---- transforms, parenting, visibility, modifiers, constraints
ob_stone_plinth.location = (0.0, 0.0, 0.1)
_m = ob_stone_plinth.modifiers.new('Fine stone and timber edges', 'BEVEL')
_m.width = 0.018
_m.width_pct = 0.018
_m.segments = 2
ob_octagonal_terrace.location = (0.0, 0.0, 0.35)
ob_octagonal_hall.location = (0.0, 0.0, 1.3)
ob_eight_sided_roof.location = (0.0, 0.0, 2.1)
ob_green_eaves.location = (0.0, 0.0, 1.7)
ob_eight_sided_roof_001.location = (0.0, 0.0, 3.1)
ob_green_eaves_001.location = (0.0, 0.0, 2.7)
ob_finial.location = (0.0, 0.0, 3.8)
ob_pillar.location = (1.95, 0.0, 1.3)
ob_pillar_001.location = (1.379, 1.379, 1.3)
ob_pillar_002.location = (1.194e-16, 1.95, 1.3)
ob_pillar_003.location = (-1.379, 1.379, 1.3)
ob_pillar_004.location = (-1.95, 2.388e-16, 1.3)
ob_pillar_005.location = (-1.379, -1.379, 1.3)
ob_pillar_006.location = (-3.582e-16, -1.95, 1.3)
ob_pillar_007.location = (1.379, -1.379, 1.3)

# ---- collection membership
scene.collection.objects.link(ob_stone_plinth)
scene.collection.objects.link(ob_octagonal_terrace)
scene.collection.objects.link(ob_octagonal_hall)
scene.collection.objects.link(ob_eight_sided_roof)
scene.collection.objects.link(ob_green_eaves)
scene.collection.objects.link(ob_eight_sided_roof_001)
scene.collection.objects.link(ob_green_eaves_001)
scene.collection.objects.link(ob_finial)
scene.collection.objects.link(ob_pillar)
scene.collection.objects.link(ob_pillar_001)
scene.collection.objects.link(ob_pillar_002)
scene.collection.objects.link(ob_pillar_003)
scene.collection.objects.link(ob_pillar_004)
scene.collection.objects.link(ob_pillar_005)
scene.collection.objects.link(ob_pillar_006)
scene.collection.objects.link(ob_pillar_007)

# ---- scene / render settings (as saved in the file)
scene.frame_start = 1; scene.frame_end = 250; scene.frame_set(1)
scene.render.engine = 'BLENDER_EEVEE_NEXT'
scene.render.bake_bias = 0.0
scene.render.bake_samples = 0
scene.render.compositor_device = 'GPU'
scene.eevee.use_volume_custom_range = False
scene.eevee.fast_gi_thickness_near = 0.1
scene.eevee.fast_gi_thickness_far = 0.0
scene.eevee.ray_tracing_options.screen_trace_thickness = 0.1
bpy.context.view_layer.update()

# ---- added for rendering (the .blend has no active camera and no usable light): camera, sun + grey world if the file has none
cam_auto = bpy.data.cameras.new('AutoCamera')
cam_auto.lens = 50.0
cam_auto.sensor_width = 36.0
cam_auto.clip_end = 1000.0
ob_auto_camera = bpy.data.objects.new('AutoCamera', cam_auto)
scene.collection.objects.link(ob_auto_camera)
ob_auto_camera.location = (8.71051, -10.4526, 9.04341)
ob_auto_camera.rotation_euler = (1.09748, -7.21219e-08, 0.694738)
scene.camera = ob_auto_camera
light_auto_sun = bpy.data.lights.new('AutoSun', 'SUN')
light_auto_sun.energy = 3.0
light_auto_sun.angle = 0.0523599
ob_auto_sun = bpy.data.objects.new('AutoSun', light_auto_sun)
scene.collection.objects.link(ob_auto_sun)
ob_auto_sun.rotation_euler = (0.872665, 0.174533, 0.523599)
if scene.world is None:
    world_auto = bpy.data.worlds.new('AutoWorld')
    world_auto.color = (0.3, 0.3, 0.3)
    scene.world = world_auto
bpy.context.view_layer.update()
